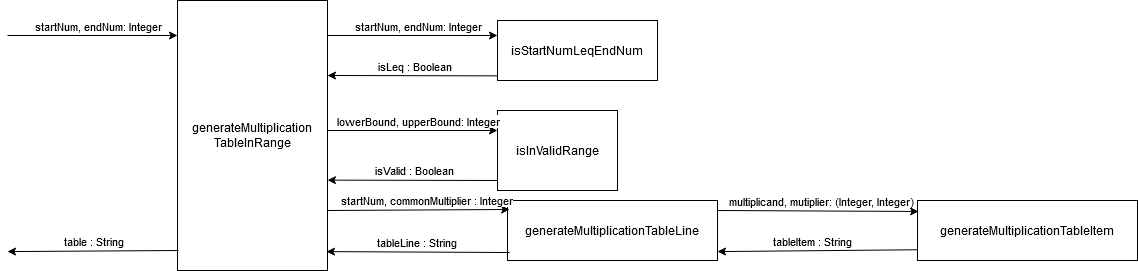

The diagram above was exported from draw.io. Its source (the exported page's mxGraphModel, read from the mxfile embedded in the PNG):
<mxGraphModel dx="1850" dy="1089" grid="1" gridSize="10" guides="1" tooltips="1" connect="1" arrows="1" fold="1" page="1" pageScale="1" pageWidth="850" pageHeight="1100" math="0" shadow="0">
  <root>
    <mxCell id="0" />
    <mxCell id="1" parent="0" />
    <mxCell id="HBqXjpzLTZOSRhe7qjxw-1" value="generateMultiplication TableInRange" style="rounded=0;whiteSpace=wrap;html=1;" vertex="1" parent="1">
      <mxGeometry x="170" y="110" width="150" height="270" as="geometry" />
    </mxCell>
    <mxCell id="HBqXjpzLTZOSRhe7qjxw-2" value="isInValidRange" style="rounded=0;whiteSpace=wrap;html=1;" vertex="1" parent="1">
      <mxGeometry x="490" y="220" width="120" height="80" as="geometry" />
    </mxCell>
    <mxCell id="HBqXjpzLTZOSRhe7qjxw-6" value="isStartNumLeqEndNum" style="rounded=0;whiteSpace=wrap;html=1;" vertex="1" parent="1">
      <mxGeometry x="490" y="130" width="160" height="60" as="geometry" />
    </mxCell>
    <mxCell id="HBqXjpzLTZOSRhe7qjxw-7" value="generateMultiplicationTableLine" style="rounded=0;whiteSpace=wrap;html=1;" vertex="1" parent="1">
      <mxGeometry x="500" y="310" width="210" height="60" as="geometry" />
    </mxCell>
    <mxCell id="HBqXjpzLTZOSRhe7qjxw-9" value="generateMultiplicationTableItem" style="rounded=0;whiteSpace=wrap;html=1;" vertex="1" parent="1">
      <mxGeometry x="910" y="310" width="220" height="60" as="geometry" />
    </mxCell>
    <mxCell id="HBqXjpzLTZOSRhe7qjxw-10" value="" style="endArrow=classic;html=1;entryX=0.01;entryY=0.15;entryDx=0;entryDy=0;entryPerimeter=0;" edge="1" parent="1" target="HBqXjpzLTZOSRhe7qjxw-7">
      <mxGeometry width="50" height="50" relative="1" as="geometry">
        <mxPoint x="320" y="320" as="sourcePoint" />
        <mxPoint x="490" y="320" as="targetPoint" />
      </mxGeometry>
    </mxCell>
    <mxCell id="HBqXjpzLTZOSRhe7qjxw-11" value="startNum, commonMultiplier : Integer" style="edgeLabel;html=1;align=center;verticalAlign=middle;resizable=0;points=[];" vertex="1" connectable="0" parent="HBqXjpzLTZOSRhe7qjxw-10">
      <mxGeometry x="0.4148" y="-2" relative="1" as="geometry">
        <mxPoint x="-30" y="-12" as="offset" />
      </mxGeometry>
    </mxCell>
    <mxCell id="HBqXjpzLTZOSRhe7qjxw-12" value="" style="endArrow=classic;html=1;entryX=0.993;entryY=0.93;entryDx=0;entryDy=0;entryPerimeter=0;exitX=0.01;exitY=0.867;exitDx=0;exitDy=0;exitPerimeter=0;" edge="1" parent="1" source="HBqXjpzLTZOSRhe7qjxw-7" target="HBqXjpzLTZOSRhe7qjxw-1">
      <mxGeometry width="50" height="50" relative="1" as="geometry">
        <mxPoint x="490" y="360" as="sourcePoint" />
        <mxPoint x="340" y="360" as="targetPoint" />
      </mxGeometry>
    </mxCell>
    <mxCell id="HBqXjpzLTZOSRhe7qjxw-13" value="tableLine : String" style="edgeLabel;html=1;align=center;verticalAlign=middle;resizable=0;points=[];" vertex="1" connectable="0" parent="HBqXjpzLTZOSRhe7qjxw-12">
      <mxGeometry x="0.4148" y="-2" relative="1" as="geometry">
        <mxPoint x="36" y="-8" as="offset" />
      </mxGeometry>
    </mxCell>
    <mxCell id="HBqXjpzLTZOSRhe7qjxw-14" value="" style="endArrow=classic;html=1;entryX=0.005;entryY=0.183;entryDx=0;entryDy=0;entryPerimeter=0;" edge="1" parent="1" target="HBqXjpzLTZOSRhe7qjxw-9">
      <mxGeometry width="50" height="50" relative="1" as="geometry">
        <mxPoint x="710" y="320" as="sourcePoint" />
        <mxPoint x="880" y="320" as="targetPoint" />
      </mxGeometry>
    </mxCell>
    <mxCell id="HBqXjpzLTZOSRhe7qjxw-15" value="multiplicand, mutiplier: (Integer, Integer)" style="edgeLabel;html=1;align=center;verticalAlign=middle;resizable=0;points=[];" vertex="1" connectable="0" parent="HBqXjpzLTZOSRhe7qjxw-14">
      <mxGeometry x="0.4148" y="-2" relative="1" as="geometry">
        <mxPoint x="-40" y="-12" as="offset" />
      </mxGeometry>
    </mxCell>
    <mxCell id="HBqXjpzLTZOSRhe7qjxw-16" value="" style="endArrow=classic;html=1;entryX=0.993;entryY=0.93;entryDx=0;entryDy=0;entryPerimeter=0;exitX=0;exitY=0.821;exitDx=0;exitDy=0;exitPerimeter=0;" edge="1" parent="1" source="HBqXjpzLTZOSRhe7qjxw-9">
      <mxGeometry width="50" height="50" relative="1" as="geometry">
        <mxPoint x="881.05" y="360" as="sourcePoint" />
        <mxPoint x="710" y="361.1" as="targetPoint" />
      </mxGeometry>
    </mxCell>
    <mxCell id="HBqXjpzLTZOSRhe7qjxw-17" value="tableItem : String" style="edgeLabel;html=1;align=center;verticalAlign=middle;resizable=0;points=[];" vertex="1" connectable="0" parent="HBqXjpzLTZOSRhe7qjxw-16">
      <mxGeometry x="0.4148" y="-2" relative="1" as="geometry">
        <mxPoint x="36" y="-8" as="offset" />
      </mxGeometry>
    </mxCell>
    <mxCell id="HBqXjpzLTZOSRhe7qjxw-18" value="" style="endArrow=classic;html=1;" edge="1" parent="1">
      <mxGeometry width="50" height="50" relative="1" as="geometry">
        <mxPoint x="320" y="240" as="sourcePoint" />
        <mxPoint x="490" y="240" as="targetPoint" />
      </mxGeometry>
    </mxCell>
    <mxCell id="HBqXjpzLTZOSRhe7qjxw-19" value="lowerBound, upperBound: Integer" style="edgeLabel;html=1;align=center;verticalAlign=middle;resizable=0;points=[];" vertex="1" connectable="0" parent="HBqXjpzLTZOSRhe7qjxw-18">
      <mxGeometry x="0.4148" y="-2" relative="1" as="geometry">
        <mxPoint x="-30" y="-12" as="offset" />
      </mxGeometry>
    </mxCell>
    <mxCell id="HBqXjpzLTZOSRhe7qjxw-22" value="" style="endArrow=classic;html=1;entryX=1;entryY=0.332;entryDx=0;entryDy=0;entryPerimeter=0;" edge="1" parent="1">
      <mxGeometry width="50" height="50" relative="1" as="geometry">
        <mxPoint x="490" y="290" as="sourcePoint" />
        <mxPoint x="320" y="289.64" as="targetPoint" />
      </mxGeometry>
    </mxCell>
    <mxCell id="HBqXjpzLTZOSRhe7qjxw-23" value="&lt;div&gt;isValid : Boolean&lt;/div&gt;" style="edgeLabel;html=1;align=center;verticalAlign=middle;resizable=0;points=[];" vertex="1" connectable="0" parent="HBqXjpzLTZOSRhe7qjxw-22">
      <mxGeometry x="0.4148" y="-2" relative="1" as="geometry">
        <mxPoint x="36" y="-8" as="offset" />
      </mxGeometry>
    </mxCell>
    <mxCell id="HBqXjpzLTZOSRhe7qjxw-27" value="" style="endArrow=classic;html=1;entryX=1;entryY=0.332;entryDx=0;entryDy=0;entryPerimeter=0;" edge="1" parent="1">
      <mxGeometry width="50" height="50" relative="1" as="geometry">
        <mxPoint x="490" y="185.36" as="sourcePoint" />
        <mxPoint x="320" y="185" as="targetPoint" />
      </mxGeometry>
    </mxCell>
    <mxCell id="HBqXjpzLTZOSRhe7qjxw-28" value="&lt;div&gt;isLeq : Boolean&lt;/div&gt;" style="edgeLabel;html=1;align=center;verticalAlign=middle;resizable=0;points=[];" vertex="1" connectable="0" parent="HBqXjpzLTZOSRhe7qjxw-27">
      <mxGeometry x="0.4148" y="-2" relative="1" as="geometry">
        <mxPoint x="36" y="-8" as="offset" />
      </mxGeometry>
    </mxCell>
    <mxCell id="HBqXjpzLTZOSRhe7qjxw-29" value="" style="endArrow=classic;html=1;" edge="1" parent="1">
      <mxGeometry width="50" height="50" relative="1" as="geometry">
        <mxPoint x="320" y="145" as="sourcePoint" />
        <mxPoint x="490" y="145" as="targetPoint" />
      </mxGeometry>
    </mxCell>
    <mxCell id="HBqXjpzLTZOSRhe7qjxw-30" value="startNum, endNum: Integer" style="edgeLabel;html=1;align=center;verticalAlign=middle;resizable=0;points=[];" vertex="1" connectable="0" parent="HBqXjpzLTZOSRhe7qjxw-29">
      <mxGeometry x="0.4148" y="-2" relative="1" as="geometry">
        <mxPoint x="-30" y="-12" as="offset" />
      </mxGeometry>
    </mxCell>
    <mxCell id="HBqXjpzLTZOSRhe7qjxw-31" value="" style="endArrow=classic;html=1;" edge="1" parent="1">
      <mxGeometry width="50" height="50" relative="1" as="geometry">
        <mxPoint y="145" as="sourcePoint" />
        <mxPoint x="170" y="145" as="targetPoint" />
      </mxGeometry>
    </mxCell>
    <mxCell id="HBqXjpzLTZOSRhe7qjxw-32" value="startNum, endNum: Integer" style="edgeLabel;html=1;align=center;verticalAlign=middle;resizable=0;points=[];" vertex="1" connectable="0" parent="HBqXjpzLTZOSRhe7qjxw-31">
      <mxGeometry x="0.4148" y="-2" relative="1" as="geometry">
        <mxPoint x="-30" y="-12" as="offset" />
      </mxGeometry>
    </mxCell>
    <mxCell id="HBqXjpzLTZOSRhe7qjxw-33" value="" style="endArrow=classic;html=1;entryX=0.993;entryY=0.93;entryDx=0;entryDy=0;entryPerimeter=0;" edge="1" parent="1">
      <mxGeometry width="50" height="50" relative="1" as="geometry">
        <mxPoint x="171.05" y="360" as="sourcePoint" />
        <mxPoint x="5.684341886080802e-14" y="361.1" as="targetPoint" />
      </mxGeometry>
    </mxCell>
    <mxCell id="HBqXjpzLTZOSRhe7qjxw-34" value="table : String" style="edgeLabel;html=1;align=center;verticalAlign=middle;resizable=0;points=[];" vertex="1" connectable="0" parent="HBqXjpzLTZOSRhe7qjxw-33">
      <mxGeometry x="0.4148" y="-2" relative="1" as="geometry">
        <mxPoint x="36" y="-8" as="offset" />
      </mxGeometry>
    </mxCell>
  </root>
</mxGraphModel>